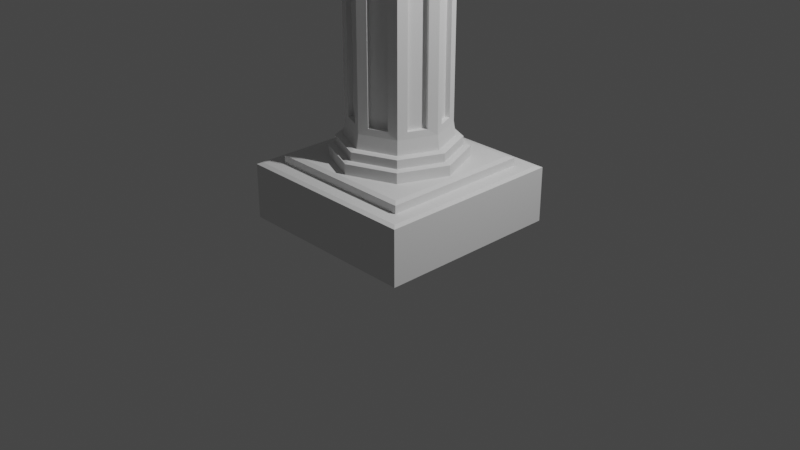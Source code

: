 # Source: column-destroy.blend  (saved by Blender 3.2.14; exported with 4.5.12 LTS)
import bpy
from mathutils import Matrix  # noqa: F401  (used for matrix-valued properties, if any)

bpy.ops.wm.read_factory_settings(use_empty=True)
scene = bpy.context.scene
scene.name = 'Scene'

# ---- collections
col_collection = bpy.data.collections.new('Collection'); scene.collection.children.link(col_collection)

# ---- world
world_world = bpy.data.worlds.new('World'); scene.world = world_world
world_world.use_nodes = True; world_world.node_tree.nodes.clear()
_N = world_world.node_tree.nodes; _L = world_world.node_tree.links
n0 = _N.new('ShaderNodeOutputWorld'); n0.name = 'World Output'; n0.location = (300, 300)
n1 = _N.new('ShaderNodeBackground'); n1.name = 'Background'; n1.location = (10, 300)
n1.inputs[0].default_value = (0.05088, 0.05088, 0.05088, 1.0)
_L.new(n1.outputs[0], n0.inputs[0])
n0.is_active_output = True
world_world.color = (0.05088, 0.05088, 0.05088)
world_world.use_sun_shadow = False
world_world.sun_shadow_jitter_overblur = 0.0

# ---- cameras
cam_camera = bpy.data.cameras.new('Camera')
cam_camera.clip_end = 100.0
cam_camera.ortho_scale = 7.314

# ---- lights
light_light = bpy.data.lights.new('Light', 'POINT')
light_light.transmission_factor = 0.0
light_light.energy = 1000.0
light_light.shadow_soft_size = 0.1
light_light.shadow_maximum_resolution = 0.006
light_light.use_absolute_resolution = True

# ---- meshes
me_cube = bpy.data.meshes.new('Cube')
me_cube.from_pydata([(0.8008, 0.8008, 1.0), (1.0, 1.0, -1.0), (0.8008, -0.8008, 1.0), (1.0, -1.0, -1.0), (-0.8008, 0.8008, 1.0), (-1.0, 1.0, -1.0), (-0.8008, -0.8008, 1.0), (-1.0, -1.0, -1.0), (0.4953, 0.4953, 1.33), (0.4953, -0.4953, 1.33), (-0.4953, 0.4953, 1.33), (-0.4953, -0.4953, 1.33), (5.531e-08, 0.627, 1.728), (-0.627, 5.531e-08, 1.728), (0.627, -5.531e-08, 1.728), (-5.531e-08, -0.627, 1.728), (-6.124e-08, -0.7005, 1.33), (0.7005, -6.124e-08, 1.33), (-0.7005, 6.124e-08, 1.33), (6.124e-08, 0.7005, 1.33), (1.0, -1.0, 0.9499), (0.9499, -0.9499, 1.0), (-0.9499, -0.9499, 1.0), (-1.0, -1.0, 0.9499), (1.0, 1.0, 0.9499), (0.9499, 0.9499, 1.0), (-0.9499, 0.9499, 1.0), (-1.0, 1.0, 0.9499), (0.8008, -0.8008, 1.276), (0.747, -0.747, 1.33), (-0.747, -0.747, 1.33), (-0.8008, -0.8008, 1.276), (0.8008, 0.8008, 1.276), (0.747, 0.747, 1.33), (-0.747, 0.747, 1.33), (-0.8008, 0.8008, 1.276), (-0.4434, -0.4434, 1.728), (-0.4434, 0.4434, 1.728), (0.4434, -0.4434, 1.728), (0.4434, 0.4434, 1.728), (4.921e-08, 0.5522, 2.064), (-0.5522, 4.744e-08, 2.064), (0.5522, -4.825e-08, 2.064), (-4.648e-08, -0.5522, 2.064), (-0.3905, -0.3905, 2.064), (-0.3905, 0.3905, 2.064), (0.3905, -0.3905, 2.064), (0.3905, 0.3905, 2.064), (-0.3742, -0.3742, 2.55), (-0.5292, 4.585e-08, 2.55), (0.5292, -4.585e-08, 2.55), (0.3742, -0.3742, 2.55), (-0.3742, 0.3742, 2.55), (5.076e-08, 0.5292, 2.55), (0.3742, 0.3742, 2.55), (-4.094e-08, -0.5292, 2.55), (0.09209, -0.4869, 2.779), (0.2792, -0.4094, 2.779), (0.4869, 0.09209, 2.779), (0.4094, 0.2792, 2.779), (-0.2792, -0.4094, 2.779), (-0.09209, -0.4869, 2.779), (0.2792, 0.4094, 2.779), (0.09209, 0.4869, 2.779), (-0.4094, 0.2792, 2.779), (-0.4869, 0.09209, 2.779), (-0.09209, 0.4869, 2.779), (-0.2792, 0.4094, 2.779), (0.4094, -0.2792, 2.779), (0.4869, -0.09209, 2.779), (-0.4869, -0.09209, 2.779), (-0.4094, -0.2792, 2.779), (0.07334, -0.4417, 2.779), (0.2605, -0.3642, 2.779), (0.4417, 0.07334, 2.779), (0.3642, 0.2605, 2.779), (-0.2605, -0.3642, 2.779), (-0.07334, -0.4417, 2.779), (0.2605, 0.3642, 2.779), (0.07334, 0.4417, 2.779), (-0.3642, 0.2605, 2.779), (-0.4417, 0.07334, 2.779), (-0.07334, 0.4417, 2.779), (-0.2605, 0.3642, 2.779), (0.3642, -0.2605, 2.779), (0.4417, -0.07334, 2.779), (-0.4417, -0.07334, 2.779), (-0.3642, -0.2605, 2.779), (-0.7005, 6.124e-08, 1.696), (-0.6651, 5.839e-08, 1.728), (-0.4703, 0.4703, 1.728), (-0.4953, 0.4953, 1.696), (0.4953, -0.4953, 1.696), (0.4703, -0.4703, 1.728), (-5.839e-08, -0.6651, 1.728), (-6.124e-08, -0.7005, 1.696), (5.839e-08, 0.6651, 1.728), (6.124e-08, 0.7005, 1.696), (0.4953, 0.4953, 1.696), (0.4703, 0.4703, 1.728), (0.6651, -5.839e-08, 1.728), (0.7005, -6.124e-08, 1.696), (-0.4703, -0.4703, 1.728), (-0.4953, -0.4953, 1.696), (-0.627, 5.531e-08, 2.028), (-0.588, 5.153e-08, 2.064), (-0.4158, 0.4158, 2.064), (-0.4434, 0.4434, 2.028), (0.4434, -0.4434, 2.028), (0.4158, -0.4158, 2.064), (-4.992e-08, -0.588, 2.064), (-5.387e-08, -0.627, 2.028), (5.315e-08, 0.588, 2.064), (5.676e-08, 0.627, 2.028), (0.4434, 0.4434, 2.028), (0.4158, 0.4158, 2.064), (0.588, -5.153e-08, 2.064), (0.627, -5.531e-08, 2.028), (-0.4158, -0.4158, 2.064), (-0.4434, -0.4434, 2.028), (-0.5292, 4.585e-08, 9.918), (0.3742, -0.3742, 12.05), (1.091e-07, 0.5292, 11.17), (0.3742, 0.3742, 12.05), (-0.3742, -0.3742, 10.28), (0.5292, -4.585e-08, 12.42), (-0.3742, 0.3742, 10.28), (1.742e-08, -0.5292, 11.17), (0.09209, -0.4869, 11.38), (0.2792, -0.4094, 11.83), (0.4869, 0.09209, 12.32), (0.4094, 0.2792, 12.13), (-0.2792, -0.4094, 10.51), (-0.09209, -0.4869, 10.95), (0.2792, 0.4094, 11.83), (0.09209, 0.4869, 11.38), (-0.4094, 0.2792, 10.2), (-0.4869, 0.09209, 10.02), (-0.09209, 0.4869, 10.95), (-0.2792, 0.4094, 10.51), (0.4094, -0.2792, 12.13), (0.4869, -0.09209, 12.32), (-0.4869, -0.09209, 10.02), (-0.4094, -0.2792, 10.2), (0.07334, -0.4417, 11.34), (0.2605, -0.3642, 11.78), (0.4417, 0.07334, 12.21), (0.3642, 0.2605, 12.03), (-0.2605, -0.3642, 10.55), (-0.07334, -0.4417, 10.99), (0.2605, 0.3642, 11.78), (0.07334, 0.4417, 11.34), (-0.3642, 0.2605, 10.31), (-0.4417, 0.07334, 10.12), (-0.07334, 0.4417, 10.99), (-0.2605, 0.3642, 10.55), (0.3642, -0.2605, 12.03), (0.4417, -0.07334, 12.21), (-0.4417, -0.07334, 10.12), (-0.3642, -0.2605, 10.31)], [], [(2, 25, 0), (4, 22, 6), (0, 26, 4), (6, 21, 2), (18, 34, 30), (19, 33, 34), (17, 29, 33), (16, 30, 29), (16, 11, 30), (138, 66, 82), (104, 13, 36, 119), (114, 39, 12, 113), (110, 43, 44, 118), (24, 25, 21, 20), (7, 5, 1, 3), (89, 13, 37, 90), (98, 8, 19, 97), (7, 3, 20, 23), (97, 19, 10, 91), (56, 144, 128), (138, 82, 154), (105, 118, 44, 41), (89, 102, 36, 13), (96, 12, 39, 99), (100, 99, 39, 14), (127, 56, 128), (1, 5, 27, 24), (29, 9, 16), (125, 58, 130), (28, 32, 33, 29), (33, 8, 17), (124, 60, 132), (6, 22, 21), (123, 62, 134), (28, 2, 0, 32), (31, 28, 29, 30), (126, 64, 136), (17, 9, 29), (20, 21, 22, 23), (122, 66, 138), (18, 10, 34), (23, 22, 26, 27), (121, 68, 140), (4, 26, 22), (120, 70, 142), (3, 1, 24, 20), (86, 70, 71, 87), (95, 16, 9, 92), (112, 106, 45, 40), (115, 47, 42, 116), (108, 38, 14, 117), (88, 18, 11, 103), (49, 41, 44, 48), (111, 15, 38, 108), (2, 21, 25), (142, 86, 158), (132, 76, 148), (51, 46, 42, 50), (103, 11, 16, 95), (55, 43, 46, 51), (92, 9, 17, 101), (136, 80, 152), (112, 40, 47, 115), (109, 46, 43, 110), (68, 156, 140), (58, 146, 130), (32, 0, 4, 35), (113, 12, 37, 107), (117, 14, 39, 114), (30, 11, 18), (62, 150, 134), (64, 52, 49, 65), (35, 31, 30, 34), (125, 50, 58), (68, 51, 50, 69), (126, 52, 64), (122, 53, 66), (48, 44, 43, 55), (70, 49, 48, 71), (57, 56, 55, 51), (56, 72, 144), (66, 53, 52, 67), (121, 51, 68), (124, 48, 60), (80, 64, 65, 81), (53, 40, 45, 52), (148, 149, 154, 155), (121, 140, 156), (129, 121, 156, 145), (151, 122, 154), (159, 148, 155, 152), (157, 146, 147), (100, 14, 38, 93), (156, 157, 147), (122, 138, 154), (133, 127, 149), (150, 151, 144, 145), (54, 47, 40, 53), (139, 126, 152, 155), (151, 154, 149, 144), (127, 55, 56), (62, 54, 53, 63), (123, 54, 62), (58, 50, 54, 59), (54, 50, 42, 47), (126, 136, 152), (127, 144, 149), (127, 128, 144), (151, 135, 122), (147, 131, 123), (141, 125, 130), (52, 45, 41, 49), (87, 158, 86), (85, 156, 84), (82, 155, 154), (80, 153, 152), (78, 151, 150), (77, 148, 76), (74, 147, 146), (73, 144, 72), (143, 87, 71), (153, 137, 142, 158), (69, 157, 85), (101, 17, 8, 98), (139, 83, 67), (91, 10, 18, 88), (137, 81, 65), (105, 41, 45, 106), (63, 151, 79), (94, 93, 38, 15), (133, 77, 61), (60, 48, 55, 61), (59, 147, 75), (96, 90, 37, 12), (57, 145, 73), (119, 36, 15, 111), (19, 8, 33), (127, 61, 55), (0, 25, 26), (126, 67, 52), (5, 7, 23, 27), (125, 69, 50), (27, 26, 25, 24), (124, 71, 48), (123, 59, 54), (32, 35, 34, 33), (122, 63, 53), (34, 10, 19), (121, 57, 51), (31, 6, 2, 28), (120, 65, 49), (35, 4, 6, 31), (111, 110, 118, 119), (134, 150, 147, 123), (147, 150, 145, 156), (159, 143, 124), (120, 142, 137), (130, 146, 157, 141), (158, 159, 152), (152, 153, 158), (120, 49, 70), (82, 66, 67, 83), (72, 56, 57, 73), (142, 70, 86), (132, 60, 76), (78, 62, 63, 79), (136, 64, 80), (76, 60, 61, 77), (85, 84, 68, 69), (68, 84, 156), (58, 74, 146), (75, 74, 58, 59), (62, 78, 150), (107, 106, 112, 113), (103, 102, 89, 88), (119, 118, 105, 104), (91, 90, 96, 97), (88, 89, 90, 91), (101, 100, 93, 92), (98, 99, 100, 101), (95, 94, 102, 103), (94, 15, 36, 102), (114, 115, 116, 117), (92, 93, 94, 95), (117, 116, 109, 108), (108, 109, 110, 111), (132, 148, 159, 124), (104, 105, 106, 107), (113, 112, 115, 114), (97, 96, 99, 98), (116, 42, 46, 109), (87, 159, 158), (85, 157, 156), (82, 83, 155), (80, 81, 153), (78, 79, 151), (77, 149, 148), (74, 75, 147), (73, 145, 144), (143, 159, 87), (69, 141, 157), (139, 155, 83), (137, 153, 81), (63, 135, 151), (133, 149, 77), (59, 131, 147), (57, 129, 145), (127, 133, 61), (126, 139, 67), (125, 141, 69), (124, 143, 71), (123, 131, 59), (122, 135, 63), (121, 129, 57), (120, 137, 65), (107, 37, 13, 104)])
_uv = me_cube.uv_layers.new(name='UVMap')
_uv.uv.foreach_set('vector', [0.6499, 0.7251, 0.6313, 0.5063, 0.6499, 0.5249, 0.8501, 0.5249, 0.8687, 0.7437, 0.8501, 0.7251, 0.6499, 0.5249, 0.8687, 0.5063, 0.8501, 0.5249, 0.8501, 0.7251, 0.6313, 0.7437, 0.6499, 0.7251, 0.8225, 0.625, 0.8453, 0.5297, 0.8453, 0.7203, 0.75, 0.5525, 0.6547, 0.5297, 0.8453, 0.5297, 0.6775, 0.625, 0.6547, 0.7203, 0.6547, 0.5297, 0.75, 0.6975, 0.8453, 0.7203, 0.6547, 0.7203, 0.75, 0.6975, 0.8225, 0.6975, 0.8453, 0.7203, 0.7626, 0.5674, 0.7626, 0.5674, 0.7626, 0.5674, 0.8175, 0.625, 0.8175, 0.625, 0.8131, 0.6881, 0.8131, 0.6881, 0.6869, 0.5619, 0.6869, 0.5619, 0.75, 0.5575, 0.75, 0.5575, 0.75, 0.6894, 0.75, 0.6846, 0.8014, 0.6764, 0.8084, 0.6834, 0.6187, 0.5, 0.6313, 0.5063, 0.6313, 0.7437, 0.6187, 0.75, 0.125, 0.75, 0.125, 0.5, 0.375, 0.5, 0.375, 0.75, 0.8201, 0.625, 0.8175, 0.625, 0.8131, 0.5619, 0.818, 0.557, 0.6775, 0.5525, 0.6775, 0.5525, 0.75, 0.5525, 0.75, 0.5525, 0.375, 1.0, 0.375, 0.75, 0.6187, 0.75, 0.6187, 1.0, 0.75, 0.5525, 0.75, 0.5525, 0.8225, 0.5525, 0.8225, 0.5525, 0.7374, 0.6826, 0.7374, 0.6826, 0.7374, 0.6826, 0.7626, 0.5674, 0.7626, 0.5674, 0.7626, 0.5674, 0.8144, 0.625, 0.8084, 0.6834, 0.8014, 0.6764, 0.8096, 0.625, 0.8201, 0.625, 0.818, 0.693, 0.8131, 0.6881, 0.8175, 0.625, 0.75, 0.5549, 0.75, 0.5575, 0.6869, 0.5619, 0.682, 0.557, 0.6799, 0.625, 0.682, 0.557, 0.6869, 0.5619, 0.6825, 0.625, 0.75, 0.6846, 0.7374, 0.6826, 0.7374, 0.6826, 0.375, 0.5, 0.375, 0.25, 0.6187, 0.25, 0.6187, 0.5, 0.6547, 0.7203, 0.6775, 0.6975, 0.75, 0.6975, 0.6904, 0.625, 0.6924, 0.6124, 0.6924, 0.6124, 0.6499, 0.7251, 0.6499, 0.5249, 0.6547, 0.5297, 0.6547, 0.7203, 0.6547, 0.5297, 0.6775, 0.5525, 0.6775, 0.625, 0.8014, 0.6764, 0.7888, 0.6784, 0.7888, 0.6784, 0.8501, 0.7251, 0.8687, 0.7437, 0.6313, 0.7437, 0.6986, 0.5736, 0.7112, 0.5716, 0.7112, 0.5716, 0.6499, 0.7251, 0.6499, 0.7251, 0.6499, 0.5249, 0.6499, 0.5249, 0.8501, 0.7251, 0.6499, 0.7251, 0.6547, 0.7203, 0.8453, 0.7203, 0.8014, 0.5736, 0.8034, 0.5862, 0.8034, 0.5862, 0.6775, 0.625, 0.6775, 0.6975, 0.6547, 0.7203, 0.6187, 0.75, 0.625, 0.7563, 0.625, 0.9937, 0.6187, 1.0, 0.75, 0.5654, 0.7626, 0.5674, 0.7626, 0.5674, 0.8225, 0.625, 0.8225, 0.5525, 0.8453, 0.5297, 0.6187, 0.0, 0.625, 0.006265, 0.625, 0.2437, 0.6187, 0.25, 0.6986, 0.6764, 0.6966, 0.6638, 0.6966, 0.6638, 0.8501, 0.5249, 0.8687, 0.5063, 0.8687, 0.7437, 0.8096, 0.625, 0.8076, 0.6376, 0.8076, 0.6376, 0.375, 0.75, 0.375, 0.5, 0.6187, 0.5, 0.6187, 0.75, 0.8076, 0.6376, 0.8076, 0.6376, 0.8034, 0.6638, 0.8034, 0.6638, 0.75, 0.6975, 0.75, 0.6975, 0.6775, 0.6975, 0.6775, 0.6975, 0.75, 0.5606, 0.8084, 0.5666, 0.8014, 0.5736, 0.75, 0.5654, 0.6916, 0.5666, 0.6986, 0.5736, 0.6904, 0.625, 0.6856, 0.625, 0.6869, 0.6881, 0.6869, 0.6881, 0.6825, 0.625, 0.6825, 0.625, 0.8225, 0.625, 0.8225, 0.625, 0.8225, 0.6975, 0.8225, 0.6975, 0.8096, 0.625, 0.8096, 0.625, 0.8014, 0.6764, 0.8014, 0.6764, 0.75, 0.6925, 0.75, 0.6925, 0.6869, 0.6881, 0.6869, 0.6881, 0.6499, 0.7251, 0.6313, 0.7437, 0.6313, 0.5063, 0.8076, 0.6376, 0.8076, 0.6376, 0.8076, 0.6376, 0.7888, 0.6784, 0.7888, 0.6784, 0.7888, 0.6784, 0.6986, 0.6764, 0.6986, 0.6764, 0.6904, 0.625, 0.6904, 0.625, 0.8225, 0.6975, 0.8225, 0.6975, 0.75, 0.6975, 0.75, 0.6975, 0.75, 0.6846, 0.75, 0.6846, 0.6986, 0.6764, 0.6986, 0.6764, 0.6775, 0.6975, 0.6775, 0.6975, 0.6775, 0.625, 0.6775, 0.625, 0.8034, 0.5862, 0.8034, 0.5862, 0.8034, 0.5862, 0.75, 0.5606, 0.75, 0.5654, 0.6986, 0.5736, 0.6916, 0.5666, 0.6916, 0.6834, 0.6986, 0.6764, 0.75, 0.6846, 0.75, 0.6894, 0.6966, 0.6638, 0.6966, 0.6638, 0.6966, 0.6638, 0.6924, 0.6124, 0.6924, 0.6124, 0.6924, 0.6124, 0.6499, 0.5249, 0.6499, 0.5249, 0.8501, 0.5249, 0.8501, 0.5249, 0.75, 0.5575, 0.75, 0.5575, 0.8131, 0.5619, 0.8131, 0.5619, 0.6825, 0.625, 0.6825, 0.625, 0.6869, 0.5619, 0.6869, 0.5619, 0.8453, 0.7203, 0.8225, 0.6975, 0.8225, 0.625, 0.7112, 0.5716, 0.7112, 0.5716, 0.7112, 0.5716, 0.8034, 0.5862, 0.8014, 0.5736, 0.8096, 0.625, 0.8076, 0.6124, 0.8501, 0.5249, 0.8501, 0.7251, 0.8453, 0.7203, 0.8453, 0.5297, 0.6904, 0.625, 0.6904, 0.625, 0.6924, 0.6124, 0.6966, 0.6638, 0.6986, 0.6764, 0.6904, 0.625, 0.6924, 0.6376, 0.8014, 0.5736, 0.8014, 0.5736, 0.8034, 0.5862, 0.75, 0.5654, 0.75, 0.5654, 0.7626, 0.5674, 0.8014, 0.6764, 0.8014, 0.6764, 0.75, 0.6846, 0.75, 0.6846, 0.8076, 0.6376, 0.8096, 0.625, 0.8014, 0.6764, 0.8034, 0.6638, 0.7112, 0.6784, 0.7374, 0.6826, 0.75, 0.6846, 0.6986, 0.6764, 0.7374, 0.6826, 0.7374, 0.6826, 0.7374, 0.6826, 0.7626, 0.5674, 0.75, 0.5654, 0.8014, 0.5736, 0.7888, 0.5716, 0.6986, 0.6764, 0.6986, 0.6764, 0.6966, 0.6638, 0.8014, 0.6764, 0.8014, 0.6764, 0.7888, 0.6784, 0.8034, 0.5862, 0.8034, 0.5862, 0.8076, 0.6124, 0.8076, 0.6124, 0.75, 0.5654, 0.75, 0.5654, 0.8014, 0.5736, 0.8014, 0.5736, 0.7888, 0.6784, 0.7626, 0.6826, 0.7626, 0.5674, 0.7888, 0.5716, 0.6986, 0.6764, 0.6966, 0.6638, 0.6966, 0.6638, 0.7112, 0.6784, 0.6986, 0.6764, 0.6966, 0.6638, 0.7112, 0.6784, 0.7374, 0.5674, 0.75, 0.5654, 0.7626, 0.5674, 0.8034, 0.6638, 0.7888, 0.6784, 0.7888, 0.5716, 0.8034, 0.5862, 0.6924, 0.6376, 0.6924, 0.6124, 0.6966, 0.5862, 0.6799, 0.625, 0.6825, 0.625, 0.6869, 0.6881, 0.682, 0.693, 0.6966, 0.6638, 0.6924, 0.6376, 0.6966, 0.5862, 0.75, 0.5654, 0.7626, 0.5674, 0.7626, 0.5674, 0.7626, 0.6826, 0.75, 0.6846, 0.7626, 0.6826, 0.7112, 0.5716, 0.7374, 0.5674, 0.7374, 0.6826, 0.7112, 0.6784, 0.6986, 0.5736, 0.6986, 0.5736, 0.75, 0.5654, 0.75, 0.5654, 0.7888, 0.5716, 0.8014, 0.5736, 0.8034, 0.5862, 0.7888, 0.5716, 0.7374, 0.5674, 0.7626, 0.5674, 0.7626, 0.6826, 0.7374, 0.6826, 0.75, 0.6846, 0.75, 0.6846, 0.7374, 0.6826, 0.7112, 0.5716, 0.6986, 0.5736, 0.75, 0.5654, 0.7374, 0.5674, 0.6986, 0.5736, 0.6986, 0.5736, 0.7112, 0.5716, 0.6924, 0.6124, 0.6904, 0.625, 0.6986, 0.5736, 0.6966, 0.5862, 0.6986, 0.5736, 0.6904, 0.625, 0.6904, 0.625, 0.6986, 0.5736, 0.8014, 0.5736, 0.8034, 0.5862, 0.8034, 0.5862, 0.75, 0.6846, 0.7374, 0.6826, 0.7626, 0.6826, 0.75, 0.6846, 0.7374, 0.6826, 0.7374, 0.6826, 0.7374, 0.5674, 0.7374, 0.5674, 0.75, 0.5654, 0.6966, 0.5862, 0.6966, 0.5862, 0.6986, 0.5736, 0.6924, 0.6376, 0.6904, 0.625, 0.6924, 0.6124, 0.8014, 0.5736, 0.8014, 0.5736, 0.8096, 0.625, 0.8096, 0.625, 0.8034, 0.6638, 0.8076, 0.6376, 0.8076, 0.6376, 0.6924, 0.6376, 0.6966, 0.6638, 0.6966, 0.6638, 0.7626, 0.5674, 0.7888, 0.5716, 0.7626, 0.5674, 0.8034, 0.5862, 0.8076, 0.6124, 0.8034, 0.5862, 0.7112, 0.5716, 0.7374, 0.5674, 0.7112, 0.5716, 0.7626, 0.6826, 0.7888, 0.6784, 0.7888, 0.6784, 0.6924, 0.6124, 0.6966, 0.5862, 0.6924, 0.6124, 0.7112, 0.6784, 0.7374, 0.6826, 0.7374, 0.6826, 0.8034, 0.6638, 0.8034, 0.6638, 0.8034, 0.6638, 0.8076, 0.6124, 0.8076, 0.6124, 0.8076, 0.6376, 0.8076, 0.6376, 0.6924, 0.6376, 0.6924, 0.6376, 0.6924, 0.6376, 0.6775, 0.625, 0.6775, 0.625, 0.6775, 0.5525, 0.6775, 0.5525, 0.7888, 0.5716, 0.7888, 0.5716, 0.7888, 0.5716, 0.8225, 0.5525, 0.8225, 0.5525, 0.8225, 0.625, 0.8225, 0.625, 0.8076, 0.6124, 0.8076, 0.6124, 0.8076, 0.6124, 0.8144, 0.625, 0.8096, 0.625, 0.8014, 0.5736, 0.8084, 0.5666, 0.7374, 0.5674, 0.7374, 0.5674, 0.7374, 0.5674, 0.75, 0.6951, 0.682, 0.693, 0.6869, 0.6881, 0.75, 0.6925, 0.7626, 0.6826, 0.7626, 0.6826, 0.7626, 0.6826, 0.7888, 0.6784, 0.8014, 0.6764, 0.75, 0.6846, 0.7626, 0.6826, 0.6966, 0.5862, 0.6966, 0.5862, 0.6966, 0.5862, 0.75, 0.5549, 0.818, 0.557, 0.8131, 0.5619, 0.75, 0.5575, 0.7112, 0.6784, 0.7112, 0.6784, 0.7112, 0.6784, 0.8131, 0.6881, 0.8131, 0.6881, 0.75, 0.6925, 0.75, 0.6925, 0.75, 0.5525, 0.6775, 0.5525, 0.6547, 0.5297, 0.75, 0.6846, 0.7626, 0.6826, 0.75, 0.6846, 0.6499, 0.5249, 0.6313, 0.5063, 0.8687, 0.5063, 0.8014, 0.5736, 0.7888, 0.5716, 0.8014, 0.5736, 0.375, 0.25, 0.375, 0.0, 0.6187, 0.0, 0.6187, 0.25, 0.6904, 0.625, 0.6924, 0.6376, 0.6904, 0.625, 0.6187, 0.25, 0.625, 0.2563, 0.625, 0.4937, 0.6187, 0.5, 0.8014, 0.6764, 0.8034, 0.6638, 0.8014, 0.6764, 0.6986, 0.5736, 0.6966, 0.5862, 0.6986, 0.5736, 0.6499, 0.5249, 0.8501, 0.5249, 0.8453, 0.5297, 0.6547, 0.5297, 0.75, 0.5654, 0.7374, 0.5674, 0.75, 0.5654, 0.8453, 0.5297, 0.8225, 0.5525, 0.75, 0.5525, 0.6986, 0.6764, 0.7112, 0.6784, 0.6986, 0.6764, 0.8501, 0.7251, 0.8501, 0.7251, 0.6499, 0.7251, 0.6499, 0.7251, 0.8096, 0.625, 0.8076, 0.6124, 0.8096, 0.625, 0.8501, 0.5249, 0.8501, 0.5249, 0.8501, 0.7251, 0.8501, 0.7251, 0.75, 0.6925, 0.75, 0.6894, 0.8084, 0.6834, 0.8131, 0.6881, 0.7112, 0.5716, 0.7112, 0.5716, 0.6966, 0.5862, 0.6986, 0.5736, 0.6966, 0.5862, 0.7112, 0.5716, 0.7112, 0.6784, 0.6966, 0.6638, 0.8034, 0.6638, 0.8034, 0.6638, 0.8014, 0.6764, 0.8096, 0.625, 0.8076, 0.6376, 0.8076, 0.6124, 0.6924, 0.6124, 0.6924, 0.6124, 0.6924, 0.6376, 0.6924, 0.6376, 0.8076, 0.6376, 0.8034, 0.6638, 0.8034, 0.5862, 0.8034, 0.5862, 0.8076, 0.6124, 0.8076, 0.6376, 0.8096, 0.625, 0.8096, 0.625, 0.8076, 0.6376, 0.7626, 0.5674, 0.7626, 0.5674, 0.7888, 0.5716, 0.7888, 0.5716, 0.7374, 0.6826, 0.7374, 0.6826, 0.7112, 0.6784, 0.7112, 0.6784, 0.8076, 0.6376, 0.8076, 0.6376, 0.8076, 0.6376, 0.7888, 0.6784, 0.7888, 0.6784, 0.7888, 0.6784, 0.7112, 0.5716, 0.7112, 0.5716, 0.7374, 0.5674, 0.7374, 0.5674, 0.8034, 0.5862, 0.8034, 0.5862, 0.8034, 0.5862, 0.7888, 0.6784, 0.7888, 0.6784, 0.7626, 0.6826, 0.7626, 0.6826, 0.6924, 0.6376, 0.6966, 0.6638, 0.6966, 0.6638, 0.6924, 0.6376, 0.6966, 0.6638, 0.6966, 0.6638, 0.6966, 0.6638, 0.6924, 0.6124, 0.6924, 0.6124, 0.6924, 0.6124, 0.6966, 0.5862, 0.6924, 0.6124, 0.6924, 0.6124, 0.6966, 0.5862, 0.7112, 0.5716, 0.7112, 0.5716, 0.7112, 0.5716, 0.8131, 0.5619, 0.8084, 0.5666, 0.75, 0.5606, 0.75, 0.5575, 0.8225, 0.6975, 0.818, 0.693, 0.8201, 0.625, 0.8225, 0.625, 0.8131, 0.6881, 0.8084, 0.6834, 0.8144, 0.625, 0.8175, 0.625, 0.8225, 0.5525, 0.818, 0.557, 0.75, 0.5549, 0.75, 0.5525, 0.8225, 0.625, 0.8201, 0.625, 0.818, 0.557, 0.8225, 0.5525, 0.6775, 0.625, 0.6799, 0.625, 0.682, 0.693, 0.6775, 0.6975, 0.6775, 0.5525, 0.682, 0.557, 0.6799, 0.625, 0.6775, 0.625, 0.75, 0.6975, 0.75, 0.6951, 0.818, 0.693, 0.8225, 0.6975, 0.75, 0.6951, 0.75, 0.6925, 0.8131, 0.6881, 0.818, 0.693, 0.6869, 0.5619, 0.6916, 0.5666, 0.6856, 0.625, 0.6825, 0.625, 0.6775, 0.6975, 0.682, 0.693, 0.75, 0.6951, 0.75, 0.6975, 0.6825, 0.625, 0.6856, 0.625, 0.6916, 0.6834, 0.6869, 0.6881, 0.6869, 0.6881, 0.6916, 0.6834, 0.75, 0.6894, 0.75, 0.6925, 0.7888, 0.6784, 0.7888, 0.6784, 0.8034, 0.6638, 0.8014, 0.6764, 0.8175, 0.625, 0.8144, 0.625, 0.8084, 0.5666, 0.8131, 0.5619, 0.75, 0.5575, 0.75, 0.5606, 0.6916, 0.5666, 0.6869, 0.5619, 0.75, 0.5525, 0.75, 0.5549, 0.682, 0.557, 0.6775, 0.5525, 0.6856, 0.625, 0.6904, 0.625, 0.6986, 0.6764, 0.6916, 0.6834, 0.8034, 0.6638, 0.8034, 0.6638, 0.8076, 0.6376, 0.6924, 0.6376, 0.6924, 0.6376, 0.6966, 0.6638, 0.7626, 0.5674, 0.7888, 0.5716, 0.7888, 0.5716, 0.8034, 0.5862, 0.8076, 0.6124, 0.8076, 0.6124, 0.7112, 0.5716, 0.7374, 0.5674, 0.7374, 0.5674, 0.7626, 0.6826, 0.7626, 0.6826, 0.7888, 0.6784, 0.6924, 0.6124, 0.6966, 0.5862, 0.6966, 0.5862, 0.7112, 0.6784, 0.7112, 0.6784, 0.7374, 0.6826, 0.8034, 0.6638, 0.8034, 0.6638, 0.8034, 0.6638, 0.6924, 0.6376, 0.6924, 0.6376, 0.6924, 0.6376, 0.7888, 0.5716, 0.7888, 0.5716, 0.7888, 0.5716, 0.8076, 0.6124, 0.8076, 0.6124, 0.8076, 0.6124, 0.7374, 0.5674, 0.7374, 0.5674, 0.7374, 0.5674, 0.7626, 0.6826, 0.7626, 0.6826, 0.7626, 0.6826, 0.6966, 0.5862, 0.6966, 0.5862, 0.6966, 0.5862, 0.7112, 0.6784, 0.7112, 0.6784, 0.7112, 0.6784, 0.75, 0.6846, 0.7626, 0.6826, 0.7626, 0.6826, 0.8014, 0.5736, 0.7888, 0.5716, 0.7888, 0.5716, 0.6904, 0.625, 0.6924, 0.6376, 0.6924, 0.6376, 0.8014, 0.6764, 0.8034, 0.6638, 0.8034, 0.6638, 0.6986, 0.5736, 0.6966, 0.5862, 0.6966, 0.5862, 0.75, 0.5654, 0.7374, 0.5674, 0.7374, 0.5674, 0.6986, 0.6764, 0.7112, 0.6784, 0.7112, 0.6784, 0.8096, 0.625, 0.8076, 0.6124, 0.8076, 0.6124, 0.8131, 0.5619, 0.8131, 0.5619, 0.8175, 0.625, 0.8175, 0.625])
me_cube.use_mirror_vertex_groups = False
me_cube.update()

# ---- objects
ob_base = bpy.data.objects.new('Base', me_cube)
ob_light = bpy.data.objects.new('Light', light_light)
ob_camera = bpy.data.objects.new('Camera', cam_camera)

# ---- transforms, parenting, visibility, modifiers, constraints
ob_base.location = (0.0, 0.0, 0.3)
ob_base.scale = (1.0, 1.0, 0.3)
ob_base.lock_rotations_4d = False
ob_base.empty_display_type = 'ARROWS'
ob_base.lineart.crease_threshold = 0.0
ob_light.location = (4.076, 1.005, 5.904)
ob_light.rotation_euler = (0.6503, 0.05522, 1.866)
ob_light.lock_rotations_4d = False
ob_light.empty_display_type = 'ARROWS'
ob_light.color = (0.0, 0.0, 0.0, 0.0)
ob_light.lineart.crease_threshold = 0.0
ob_camera.location = (7.359, -6.926, 4.958)
ob_camera.rotation_euler = (1.109, 0.0, 0.8149)
ob_camera.lock_rotations_4d = False
ob_camera.empty_display_type = 'ARROWS'
ob_camera.color = (0.0, 0.0, 0.0, 0.0)
ob_camera.display_type = 'WIRE'
ob_camera.lineart.crease_threshold = 0.0

# ---- collection membership
col_collection.objects.link(ob_base)
col_collection.objects.link(ob_light)
col_collection.objects.link(ob_camera)

# ---- scene / render settings (as saved in the file)
scene.camera = ob_camera
scene.frame_start = 1; scene.frame_end = 250; scene.frame_set(1)
scene.render.engine = 'BLENDER_EEVEE_NEXT'
scene.cycles.sampling_pattern = 'TABULATED_SOBOL'
scene.cycles.use_light_tree = False
scene.view_settings.view_transform = 'Filmic'
bpy.context.view_layer.update()
